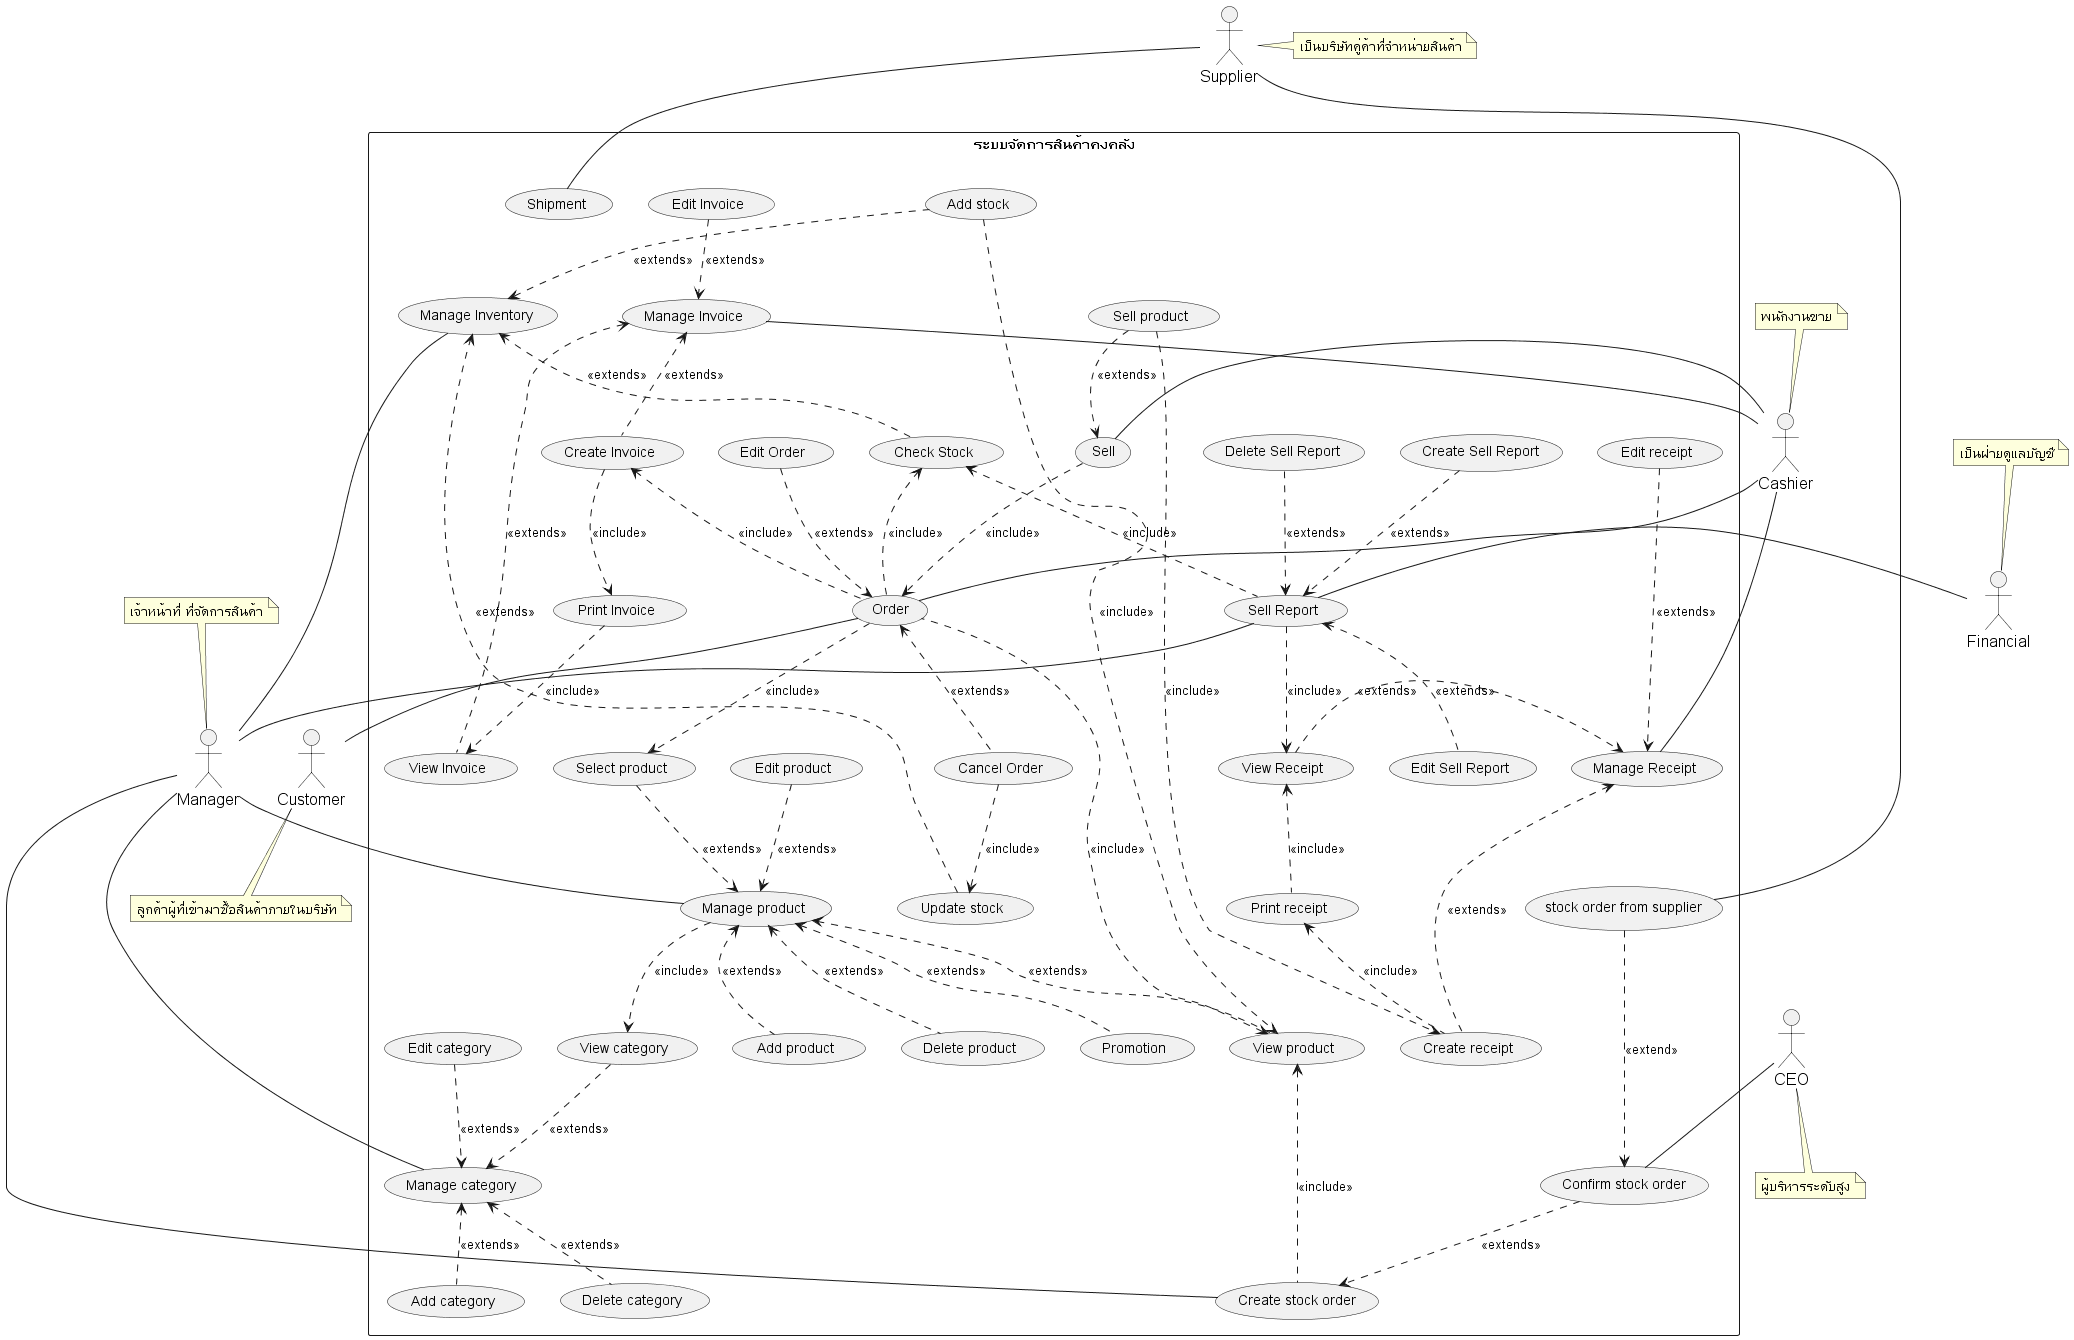

The diagram above was rendered by PlantUML. Its source (embedded in the PNG):
@startuml
'https://plantuml.com/usecase-diagram

skinparam sequence {
    ParticipantFontName Thai
    ParticipantFontSize 16
    ActorFontSize 16
    ActorFontName Thai
}
'skinparam linetype polyline
' skinparam linetype ortho

skinparam Participant{
    FontColor #efefef
    BorderColor #c0c0c0
}
skinparam Sequence{
    ParticipantBorderThickness .5
    LifeLineBorderColor #8a8a8a
}

' =================== Customer ===================
' role - ผู้ที่เข้ามาเพื่อซื้อสินค้าภายในบริษัท
' duty - ทำให้เกิดการซื้อขายสินค้า
actor Customer as actorCustomer
note bottom of actorCustomer : ลูกค้าผู้ที่เข้ามาซื้อสินค้าภายในบริษัท
' =================== Manager ===================
' role - เจ้าหน้าที่ ที่จัดการสินค้า ให้คงคลังสินค้าอยู่เสมอ
' duty - บริหารจัดการ stock สินค้า ทั้งการจำหน่ายออก และการรับสินค้ารวมถึงการ
' ออกใบสั่งของ การเช็คสินค้าและการทำรายงานต่างๆ
actor Manager as actorManager
note top of actorManager : เจ้าหน้าที่ ที่จัดการสินค้า
' =================== Supplier ===================
' role - เป็นบริษัทคู่ค้าที่จำหน่ายสินค้าหรือวัตถุดิบให้กับบริษัท
' duty - ขายและจัดส่งสินค้าตามใบสั่งของ
actor Supplier as actorSupplier
note right of actorSupplier : เป็นบริษัทคู่ค้าที่จำหน่ายสินค้า
' =================== Financial ===================
' role - เป็นฝ่ายดูแลบัญชีและการเงินของบริษัท
' duty - รับข้อมูลการซื้อและขายสินค้า
actor Financial as actorFinancial
note top of actorFinancial : เป็นฝ่ายดูแลบัญชี

actor Cashier as actorCashier
note top of actorCashier : พนักงานขาย

actor CEO as actorCEO
note bottom of actorCEO : ผู้บริหารระดับสูง


' =================== Stock System ===================
rectangle "ระบบจัดการสินค้าคงคลัง" as stockSystem {

    ' ================ Selling ================
    ' กระบวนการขายสินค้า
    usecase (Sell) as (usecaseSell)
    '    note bottom of usecaseSell : กระบวนการขายสินค้า

    ' ================ Reporting ================
    '   การทำรายงาน
    usecase (Sell Report) as (usecaseSellReport)
    usecase (Create Sell Report) as (usecaseCreateSellReport)
    usecase (Edit Sell Report) as (usecaseEditSellReport)
    usecase (Delete Sell Report) as (usecaseDeleteSellReport)

    '    การขายสินค้า
    usecase (Sell product) as (usecaseSellProduct)
    '    การตรวจสอบยอดสินค้า

    '    ออกใบเสร็จ
    usecase (Manage Receipt) as (usecaseReceipt)
    usecase (View Receipt) as (usecaseViewReceipt)
    usecase (Print receipt) as (usecasePrintReceipt)
    usecase (Edit receipt) as (usecaseEditReceipt)
    usecase (Create receipt) as (usecaseCreateReceipt)

    ' ================ Invoice ================
    usecase (Manage Invoice) as (usecaseInvoice)
    usecase (View Invoice) as (usecaseViewInvoice)
    usecase (Create Invoice) as (usecaseCreateInvoice)
    usecase (Edit Invoice) as (usecaseEditInvoice)
    usecase (Print Invoice) as (usecasePrintInvoice)

    ' ================ Ordering ================
    '    การสั่งซื้อสินค้า

    usecase (Order) as (usecaseOrder)
    '    note bottom of usecaseOrder : การสั่งซื้อสินค้า
    usecase (Edit Order) as (usecaseEditOrder)
    usecase (Cancel Order) as (usecaseDeleteOrder)

    usecase (stock order from supplier) as (usecaseStockOrderFromSupplier)
    usecase (Create stock order) as (usecaseCreateStockOrder)
    usecase (Confirm stock order) as (usecaseConfirmStockOrder)

    ' ================ Stock ================
    usecase (Manage Inventory) as (usecaseInventory)
    usecase (Check Stock) as (usecaseCheckStock)
    usecase (Add stock) as (usecaseAddStock)
    usecase (Update stock) as (usecaseUpdateStock)

    ' ================ Product ================
    usecase (Manage product) as (usecaseProduct)
    usecase (View product) as (usecaseViewProduct)
    usecase (Add product) as (usecaseAddProduct)
    usecase (Edit product) as (usecaseUpdateProduct)
    usecase (Delete product) as (usecaseDeleteProduct)
    usecase (Select product) as (usecaseSelectProduct)

    usecase (Promotion) as (usecasePromotion)

    ' ================ Category ================
    usecase (Manage category) as (usecaseCategory)
    usecase (View category) as (usecaseViewCategory)
    usecase (Add category) as (usecaseAddCategory)
    usecase (Edit category) as (usecaseUpdateCategory)
    usecase (Delete category) as (usecaseDeleteCategory)


    ' ================ Shipment ================
    usecase (Shipment) as (usecaseShipment)


    '===========================================================
    ' ===                  Associate Flow                    ===
    '===========================================================


    ' ================ Product ================
    actorManager -- (usecaseProduct)
    (usecaseProduct) <.. (usecaseAddProduct)  : <<extends>>
    (usecaseUpdateProduct) ..> (usecaseProduct) : <<extends>>
    (usecaseProduct) <.. (usecaseDeleteProduct)  : <<extends>>
    (usecaseSelectProduct) ..> (usecaseProduct) : <<extends>>
    (usecaseProduct) <.. (usecaseViewProduct) : <<extends>>

    (usecaseProduct) ..> (usecaseViewCategory) : <<include>>
    (usecaseProduct) <.. (usecasePromotion) : <<extends>>


    ' ================ Category ================
    actorManager -- (usecaseCategory)
    (usecaseCategory) <.. (usecaseAddCategory)  : <<extends>>
    (usecaseUpdateCategory) ..> (usecaseCategory) : <<extends>>
    (usecaseCategory) <.. (usecaseDeleteCategory)  : <<extends>>
    (usecaseViewCategory)  ..> (usecaseCategory) : <<extends>>


    ' ================ Stock ================
    actorSupplier -down- (usecaseShipment)
    (usecaseInventory) - actorManager

    (usecaseAddStock) ..> (usecaseInventory) : <<extends>>
    (usecaseAddStock) ..> (usecaseViewProduct) : <<include>>
    (usecaseUpdateStock) ..> (usecaseInventory) : <<extends>>
    (usecaseInventory) <.. (usecaseCheckStock) : <<extends>>

    ' ================ Sell ================
    (usecaseSellProduct) ..> (usecaseSell) : <<extends>>

    (usecaseSellProduct)  ..> (usecaseCreateReceipt) : <<include>>
    (usecaseSell)  ..> (usecaseOrder) : <<include>>

    '   ความสัมพันธ์ระหว่าง actor และ usecase ในส่วนของการขาย
    actorCashier - (usecaseSell)

    '   การลงรับสินค้า เป็นส่วนหนึ่งของกระบวนการสั่งซื้อสินค้า
    (usecaseOrder) ..> (usecaseSelectProduct) : <<include>>
    (usecaseViewProduct) <.. (usecaseOrder) : <<include>>

    '   การปรับปรุงยอดสินค้า เป็นส่วนหนึ่งของกระบวนการสั่งซื้อสินค้า
    (usecaseCheckStock) <.. (usecaseOrder) : <<include>>

    ' ================ Order ================
    (usecaseOrder) <.. (usecaseDeleteOrder) : <<extends>>
    (usecaseEditOrder) ..> (usecaseOrder) : <<extends>>

    (usecaseDeleteOrder) ..> (usecaseUpdateStock) : <<include>>
    (usecaseCreateInvoice) <.. (usecaseOrder) : <<include>>

    ' ===  ความสัมพันธ์ระหว่าง actor และ usecase ในส่วนของการสั่งซื้อสินค้า ===
    actorCashier -- (usecaseOrder)
    (usecaseOrder) -- actorCustomer

    ' ================ Invoice ================
    (usecaseInvoice) <.. (usecaseViewInvoice) : <<extends>>
    (usecaseInvoice)  <..   (usecaseCreateInvoice): <<extends>>
    (usecaseEditInvoice) ..> (usecaseInvoice) : <<extends>>

    (usecaseCreateInvoice) ..> (usecasePrintInvoice) : <<include>>
    (usecasePrintInvoice) ..> (usecaseViewInvoice) : <<include>>

     (usecaseInvoice) -- actorCashier

    ' ================ Receipt ================
    (usecaseCreateReceipt) .up.> (usecaseReceipt) : <<extends>>
    (usecaseViewReceipt) .> (usecaseReceipt) : <<extends>>
    (usecaseEditReceipt) ...> (usecaseReceipt) : <<extends>>
    (usecaseCreateReceipt) .up.> (usecasePrintReceipt) : <<include>>
    (usecaseViewReceipt)  <..   (usecasePrintReceipt): <<include>>

    (usecaseReceipt) -- actorCashier

    ' ===  ความสัมพันธ์ระหว่าง actor และ usecase ในส่วนของการสออกรายงาน ===
    actorManager -- (usecaseSellReport)
    actorFinancial -right- (usecaseSellReport)


    ' ================ Reporting ================
    '   การทำรายงาน

    (usecaseSellReport) ..> (usecaseViewReceipt)    : <<include>>
    (usecaseCheckStock)  <.. (usecaseSellReport)  : <<include>>

    (usecaseCreateSellReport) ..>  (usecaseSellReport)   : <<extends>>
    (usecaseSellReport)   <.. (usecaseEditSellReport)   : <<extends>>
    (usecaseDeleteSellReport) ..>  (usecaseSellReport)   : <<extends>>

    (usecaseViewProduct) <... (usecaseCreateStockOrder) : <<include>>
    (usecaseConfirmStockOrder) ..> (usecaseCreateStockOrder) : <<extends>>
    (usecaseStockOrderFromSupplier) ...> (usecaseConfirmStockOrder)  : <<extend>>
   
    actorSupplier -- (usecaseStockOrderFromSupplier)
    actorCEO -- (usecaseConfirmStockOrder)
     (usecaseCreateStockOrder) -- actorManager



}

@enduml